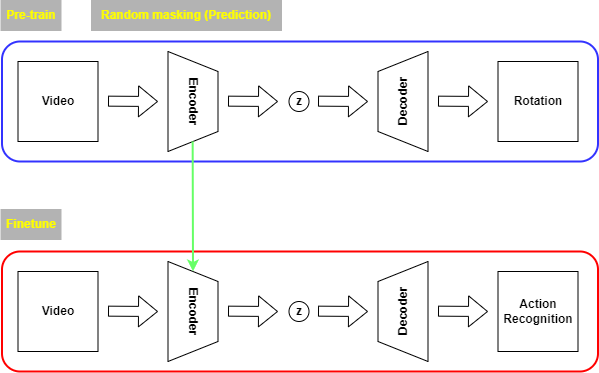

The diagram above was exported from draw.io. Its source (the exported page's mxGraphModel, read from the mxfile embedded in the PNG):
<mxGraphModel dx="1422" dy="-407" grid="1" gridSize="10" guides="1" tooltips="1" connect="1" arrows="1" fold="1" page="1" pageScale="1" pageWidth="827" pageHeight="1169" math="0" shadow="0">
  <root>
    <mxCell id="0" />
    <mxCell id="1" parent="0" />
    <mxCell id="nV0CHc9TAMRQbzTkcAUG-1" value="&lt;b&gt;&lt;font color=&quot;#ffff00&quot;&gt;Pre-train&lt;/font&gt;&lt;/b&gt;" style="rounded=0;whiteSpace=wrap;html=1;fillColor=#B3B3B3;strokeColor=#B3B3B3;" vertex="1" parent="1">
      <mxGeometry x="39.5" y="1460" width="60" height="30" as="geometry" />
    </mxCell>
    <mxCell id="nV0CHc9TAMRQbzTkcAUG-2" value="&lt;b&gt;&lt;font color=&quot;#ffff00&quot;&gt;Finetune&lt;/font&gt;&lt;/b&gt;" style="rounded=0;whiteSpace=wrap;html=1;fillColor=#B3B3B3;strokeColor=#B3B3B3;" vertex="1" parent="1">
      <mxGeometry x="39.5" y="1669" width="60" height="30" as="geometry" />
    </mxCell>
    <mxCell id="nV0CHc9TAMRQbzTkcAUG-3" value="" style="rounded=1;whiteSpace=wrap;html=1;strokeColor=#3333FF;fontColor=#FFFF00;fillColor=none;strokeWidth=2;" vertex="1" parent="1">
      <mxGeometry x="40.5" y="1501" width="596" height="120" as="geometry" />
    </mxCell>
    <mxCell id="nV0CHc9TAMRQbzTkcAUG-4" value="&lt;font color=&quot;#000000&quot;&gt;&lt;b&gt;Video&lt;/b&gt;&lt;/font&gt;" style="whiteSpace=wrap;html=1;aspect=fixed;strokeColor=#000000;fontColor=#FFFF00;fillColor=#FFFFFF;" vertex="1" parent="1">
      <mxGeometry x="56.5" y="1521" width="80" height="80" as="geometry" />
    </mxCell>
    <mxCell id="nV0CHc9TAMRQbzTkcAUG-5" value="" style="shape=flexArrow;endArrow=classic;html=1;rounded=0;fontColor=#000000;fillColor=#FFFFFF;" edge="1" parent="1">
      <mxGeometry width="50" height="50" relative="1" as="geometry">
        <mxPoint x="146.5" y="1560.6599999999999" as="sourcePoint" />
        <mxPoint x="196.5" y="1561" as="targetPoint" />
      </mxGeometry>
    </mxCell>
    <mxCell id="nV0CHc9TAMRQbzTkcAUG-6" value="&lt;b&gt;Encoder&lt;/b&gt;" style="shape=trapezoid;perimeter=trapezoidPerimeter;whiteSpace=wrap;html=1;fixedSize=1;strokeColor=#000000;fontColor=#000000;fillColor=#FFFFFF;rotation=90;" vertex="1" parent="1">
      <mxGeometry x="181.5" y="1536" width="100" height="50" as="geometry" />
    </mxCell>
    <mxCell id="nV0CHc9TAMRQbzTkcAUG-7" value="" style="shape=flexArrow;endArrow=classic;html=1;rounded=0;fontColor=#000000;fillColor=#FFFFFF;" edge="1" parent="1">
      <mxGeometry width="50" height="50" relative="1" as="geometry">
        <mxPoint x="266.5" y="1560.6599999999999" as="sourcePoint" />
        <mxPoint x="316.5" y="1561" as="targetPoint" />
      </mxGeometry>
    </mxCell>
    <mxCell id="nV0CHc9TAMRQbzTkcAUG-8" value="&lt;b&gt;z&lt;/b&gt;" style="ellipse;whiteSpace=wrap;html=1;aspect=fixed;strokeColor=#000000;fontColor=#000000;fillColor=#FFFFFF;" vertex="1" parent="1">
      <mxGeometry x="327.5" y="1551" width="20" height="20" as="geometry" />
    </mxCell>
    <mxCell id="nV0CHc9TAMRQbzTkcAUG-9" value="" style="shape=flexArrow;endArrow=classic;html=1;rounded=0;fontColor=#000000;fillColor=#FFFFFF;" edge="1" parent="1">
      <mxGeometry width="50" height="50" relative="1" as="geometry">
        <mxPoint x="356.5" y="1560.6599999999999" as="sourcePoint" />
        <mxPoint x="406.5" y="1561" as="targetPoint" />
      </mxGeometry>
    </mxCell>
    <mxCell id="nV0CHc9TAMRQbzTkcAUG-10" value="&lt;b&gt;Decoder&lt;/b&gt;" style="shape=trapezoid;perimeter=trapezoidPerimeter;whiteSpace=wrap;html=1;fixedSize=1;strokeColor=#000000;fontColor=#000000;fillColor=#FFFFFF;rotation=-90;" vertex="1" parent="1">
      <mxGeometry x="391.5" y="1536" width="100" height="50" as="geometry" />
    </mxCell>
    <mxCell id="nV0CHc9TAMRQbzTkcAUG-11" value="" style="shape=flexArrow;endArrow=classic;html=1;rounded=0;fontColor=#000000;fillColor=#FFFFFF;" edge="1" parent="1">
      <mxGeometry width="50" height="50" relative="1" as="geometry">
        <mxPoint x="476.5" y="1560.6599999999999" as="sourcePoint" />
        <mxPoint x="526.5" y="1561" as="targetPoint" />
      </mxGeometry>
    </mxCell>
    <mxCell id="nV0CHc9TAMRQbzTkcAUG-12" value="&lt;font color=&quot;#000000&quot;&gt;&lt;b&gt;Rotation&lt;/b&gt;&lt;/font&gt;" style="whiteSpace=wrap;html=1;aspect=fixed;strokeColor=#000000;fontColor=#FFFF00;fillColor=#FFFFFF;" vertex="1" parent="1">
      <mxGeometry x="536.5" y="1521" width="80" height="80" as="geometry" />
    </mxCell>
    <mxCell id="nV0CHc9TAMRQbzTkcAUG-13" value="" style="rounded=1;whiteSpace=wrap;html=1;strokeColor=#FF0000;fontColor=#FFFF00;fillColor=none;strokeWidth=2;" vertex="1" parent="1">
      <mxGeometry x="40.5" y="1711" width="596" height="120" as="geometry" />
    </mxCell>
    <mxCell id="nV0CHc9TAMRQbzTkcAUG-14" value="&lt;font color=&quot;#000000&quot;&gt;&lt;b&gt;Video&lt;/b&gt;&lt;/font&gt;" style="whiteSpace=wrap;html=1;aspect=fixed;strokeColor=#000000;fontColor=#FFFF00;fillColor=#FFFFFF;" vertex="1" parent="1">
      <mxGeometry x="56.5" y="1731" width="80" height="80" as="geometry" />
    </mxCell>
    <mxCell id="nV0CHc9TAMRQbzTkcAUG-15" value="" style="shape=flexArrow;endArrow=classic;html=1;rounded=0;fontColor=#000000;fillColor=#FFFFFF;" edge="1" parent="1">
      <mxGeometry width="50" height="50" relative="1" as="geometry">
        <mxPoint x="146.5" y="1770.6599999999999" as="sourcePoint" />
        <mxPoint x="196.5" y="1771" as="targetPoint" />
      </mxGeometry>
    </mxCell>
    <mxCell id="nV0CHc9TAMRQbzTkcAUG-16" value="&lt;b&gt;Encoder&lt;/b&gt;" style="shape=trapezoid;perimeter=trapezoidPerimeter;whiteSpace=wrap;html=1;fixedSize=1;strokeColor=#000000;fontColor=#000000;fillColor=#FFFFFF;rotation=90;" vertex="1" parent="1">
      <mxGeometry x="181.5" y="1746" width="100" height="50" as="geometry" />
    </mxCell>
    <mxCell id="nV0CHc9TAMRQbzTkcAUG-17" value="" style="shape=flexArrow;endArrow=classic;html=1;rounded=0;fontColor=#000000;fillColor=#FFFFFF;" edge="1" parent="1">
      <mxGeometry width="50" height="50" relative="1" as="geometry">
        <mxPoint x="266.5" y="1770.6599999999999" as="sourcePoint" />
        <mxPoint x="316.5" y="1771" as="targetPoint" />
      </mxGeometry>
    </mxCell>
    <mxCell id="nV0CHc9TAMRQbzTkcAUG-18" value="&lt;b&gt;z&lt;/b&gt;" style="ellipse;whiteSpace=wrap;html=1;aspect=fixed;strokeColor=#000000;fontColor=#000000;fillColor=#FFFFFF;" vertex="1" parent="1">
      <mxGeometry x="327.5" y="1761" width="20" height="20" as="geometry" />
    </mxCell>
    <mxCell id="nV0CHc9TAMRQbzTkcAUG-19" value="" style="shape=flexArrow;endArrow=classic;html=1;rounded=0;fontColor=#000000;fillColor=#FFFFFF;" edge="1" parent="1">
      <mxGeometry width="50" height="50" relative="1" as="geometry">
        <mxPoint x="356.5" y="1770.6599999999999" as="sourcePoint" />
        <mxPoint x="406.5" y="1771" as="targetPoint" />
      </mxGeometry>
    </mxCell>
    <mxCell id="nV0CHc9TAMRQbzTkcAUG-20" value="&lt;b&gt;Decoder&lt;/b&gt;" style="shape=trapezoid;perimeter=trapezoidPerimeter;whiteSpace=wrap;html=1;fixedSize=1;strokeColor=#000000;fontColor=#000000;fillColor=#FFFFFF;rotation=-90;" vertex="1" parent="1">
      <mxGeometry x="391.5" y="1746" width="100" height="50" as="geometry" />
    </mxCell>
    <mxCell id="nV0CHc9TAMRQbzTkcAUG-21" value="" style="shape=flexArrow;endArrow=classic;html=1;rounded=0;fontColor=#000000;fillColor=#FFFFFF;" edge="1" parent="1">
      <mxGeometry width="50" height="50" relative="1" as="geometry">
        <mxPoint x="476.5" y="1770.6599999999999" as="sourcePoint" />
        <mxPoint x="526.5" y="1771" as="targetPoint" />
      </mxGeometry>
    </mxCell>
    <mxCell id="nV0CHc9TAMRQbzTkcAUG-22" value="&lt;font color=&quot;#000000&quot;&gt;&lt;b&gt;Action&lt;br&gt;Recognition&lt;/b&gt;&lt;br&gt;&lt;/font&gt;" style="whiteSpace=wrap;html=1;aspect=fixed;strokeColor=#000000;fontColor=#FFFF00;fillColor=#FFFFFF;" vertex="1" parent="1">
      <mxGeometry x="536.5" y="1731" width="80" height="80" as="geometry" />
    </mxCell>
    <mxCell id="nV0CHc9TAMRQbzTkcAUG-23" value="" style="endArrow=classic;html=1;rounded=0;fontColor=#000000;entryX=0;entryY=0.5;entryDx=0;entryDy=0;strokeColor=#66FF66;strokeWidth=2;" edge="1" parent="1" target="nV0CHc9TAMRQbzTkcAUG-16">
      <mxGeometry width="50" height="50" relative="1" as="geometry">
        <mxPoint x="231.15999999999985" y="1601" as="sourcePoint" />
        <mxPoint x="231.15999999999997" y="1681" as="targetPoint" />
      </mxGeometry>
    </mxCell>
    <mxCell id="nV0CHc9TAMRQbzTkcAUG-24" value="&lt;font color=&quot;#ffff00&quot;&gt;&lt;b&gt;Random masking (Prediction)&lt;/b&gt;&lt;/font&gt;" style="rounded=0;whiteSpace=wrap;html=1;fillColor=#B3B3B3;strokeColor=#B3B3B3;" vertex="1" parent="1">
      <mxGeometry x="130" y="1460" width="190" height="30" as="geometry" />
    </mxCell>
  </root>
</mxGraphModel>